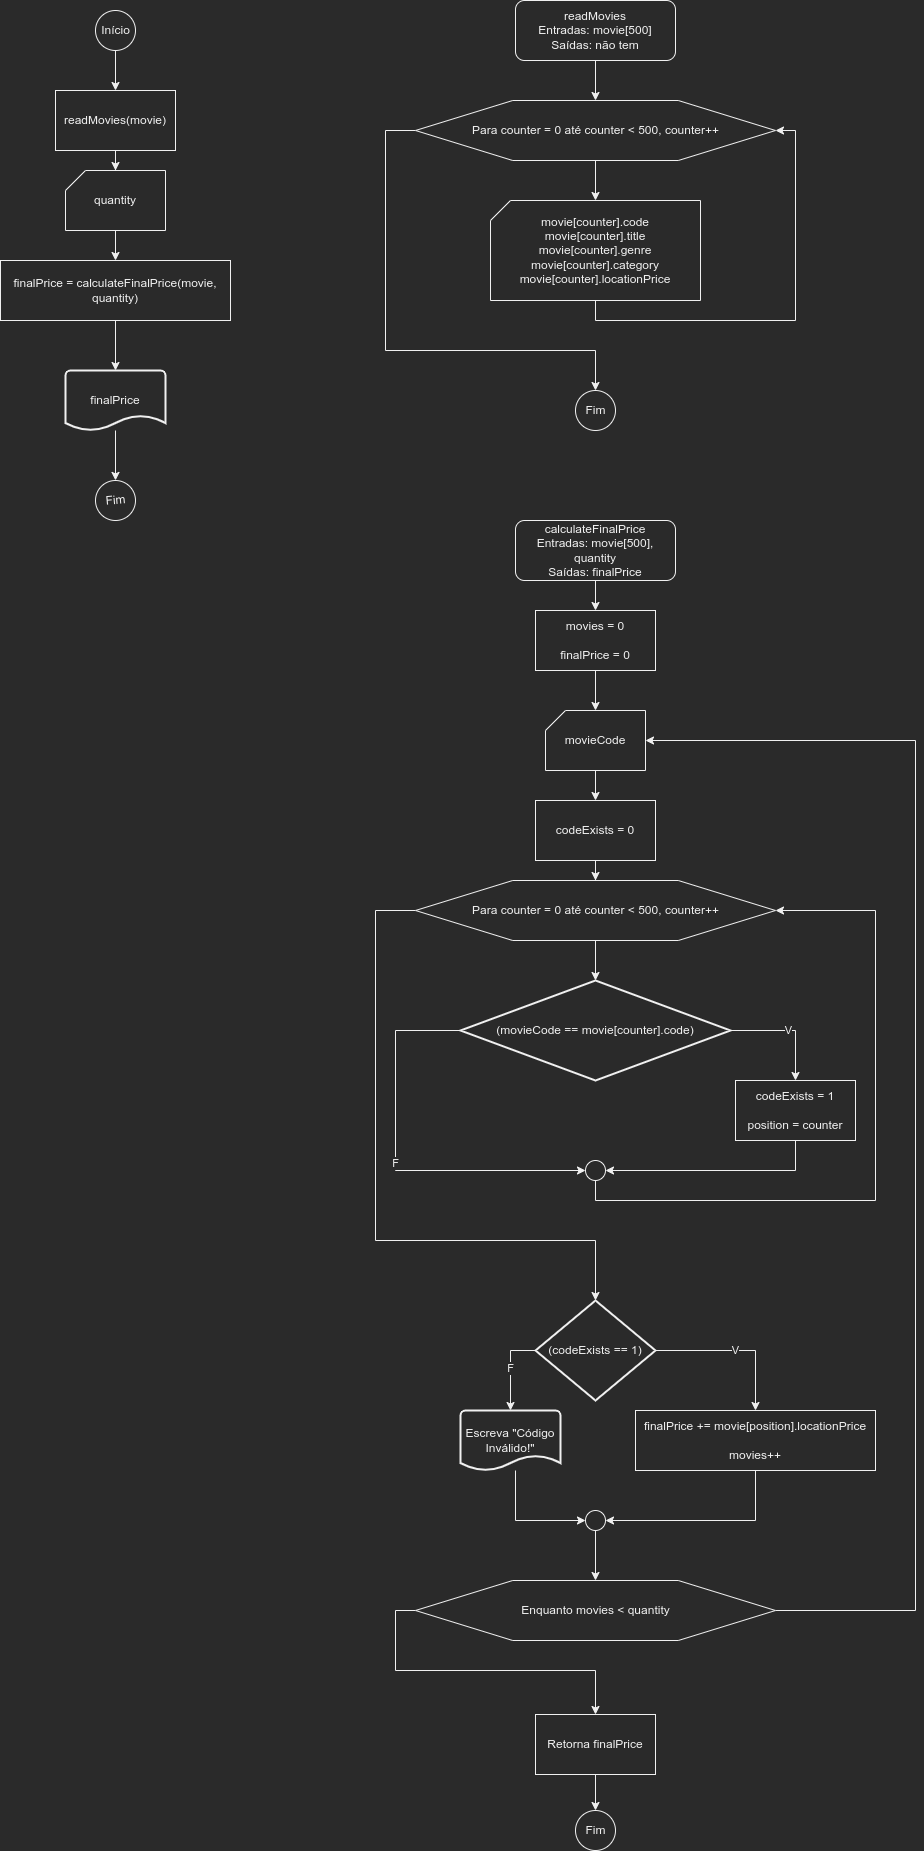

The diagram above was exported from draw.io. Its source (the exported page's mxGraphModel, read from the mxfile embedded in the PNG):
<mxGraphModel dx="906" dy="863" grid="1" gridSize="10" guides="1" tooltips="1" connect="1" arrows="1" fold="1" page="1" pageScale="1" pageWidth="827" pageHeight="1169" math="0" shadow="0">
  <root>
    <mxCell id="0" />
    <mxCell id="1" parent="0" />
    <mxCell id="jE9PcbZ5IrBib9LAFz-k-4" value="" style="edgeStyle=orthogonalEdgeStyle;rounded=0;orthogonalLoop=1;jettySize=auto;html=1;" edge="1" parent="1" source="jE9PcbZ5IrBib9LAFz-k-1" target="jE9PcbZ5IrBib9LAFz-k-2">
      <mxGeometry relative="1" as="geometry" />
    </mxCell>
    <mxCell id="jE9PcbZ5IrBib9LAFz-k-1" value="Início" style="verticalLabelPosition=middle;verticalAlign=middle;html=1;shape=mxgraph.flowchart.on-page_reference;labelPosition=center;align=center;" vertex="1" parent="1">
      <mxGeometry x="100" y="20" width="40" height="40" as="geometry" />
    </mxCell>
    <mxCell id="jE9PcbZ5IrBib9LAFz-k-20" value="" style="edgeStyle=orthogonalEdgeStyle;rounded=0;orthogonalLoop=1;jettySize=auto;html=1;" edge="1" parent="1" source="jE9PcbZ5IrBib9LAFz-k-2" target="jE9PcbZ5IrBib9LAFz-k-19">
      <mxGeometry relative="1" as="geometry" />
    </mxCell>
    <mxCell id="jE9PcbZ5IrBib9LAFz-k-2" value="readMovies(movie)" style="rounded=0;whiteSpace=wrap;html=1;" vertex="1" parent="1">
      <mxGeometry x="60" y="100" width="120" height="60" as="geometry" />
    </mxCell>
    <mxCell id="jE9PcbZ5IrBib9LAFz-k-8" value="" style="edgeStyle=orthogonalEdgeStyle;rounded=0;orthogonalLoop=1;jettySize=auto;html=1;" edge="1" parent="1" source="jE9PcbZ5IrBib9LAFz-k-3" target="jE9PcbZ5IrBib9LAFz-k-7">
      <mxGeometry relative="1" as="geometry" />
    </mxCell>
    <mxCell id="jE9PcbZ5IrBib9LAFz-k-3" value="finalPrice = calculateFinalPrice(movie, quantity)" style="rounded=0;whiteSpace=wrap;html=1;" vertex="1" parent="1">
      <mxGeometry x="5" y="270" width="230" height="60" as="geometry" />
    </mxCell>
    <mxCell id="jE9PcbZ5IrBib9LAFz-k-6" value="Fim" style="verticalLabelPosition=middle;verticalAlign=middle;html=1;shape=mxgraph.flowchart.on-page_reference;labelPosition=center;align=center;rotation=-5;" vertex="1" parent="1">
      <mxGeometry x="100" y="490" width="40" height="40" as="geometry" />
    </mxCell>
    <mxCell id="jE9PcbZ5IrBib9LAFz-k-9" value="" style="edgeStyle=orthogonalEdgeStyle;rounded=0;orthogonalLoop=1;jettySize=auto;html=1;" edge="1" parent="1" source="jE9PcbZ5IrBib9LAFz-k-7" target="jE9PcbZ5IrBib9LAFz-k-6">
      <mxGeometry relative="1" as="geometry" />
    </mxCell>
    <mxCell id="jE9PcbZ5IrBib9LAFz-k-7" value="finalPrice" style="strokeWidth=2;html=1;shape=mxgraph.flowchart.document2;whiteSpace=wrap;size=0.25;" vertex="1" parent="1">
      <mxGeometry x="70" y="380" width="100" height="60" as="geometry" />
    </mxCell>
    <mxCell id="jE9PcbZ5IrBib9LAFz-k-12" value="" style="edgeStyle=orthogonalEdgeStyle;rounded=0;orthogonalLoop=1;jettySize=auto;html=1;" edge="1" parent="1" source="jE9PcbZ5IrBib9LAFz-k-10" target="jE9PcbZ5IrBib9LAFz-k-11">
      <mxGeometry relative="1" as="geometry" />
    </mxCell>
    <mxCell id="jE9PcbZ5IrBib9LAFz-k-10" value="readMovies&lt;br&gt;Entradas: movie[500]&lt;br&gt;Saídas: não tem" style="rounded=1;whiteSpace=wrap;html=1;" vertex="1" parent="1">
      <mxGeometry x="520" y="10" width="160" height="60" as="geometry" />
    </mxCell>
    <mxCell id="jE9PcbZ5IrBib9LAFz-k-14" value="" style="edgeStyle=orthogonalEdgeStyle;rounded=0;orthogonalLoop=1;jettySize=auto;html=1;" edge="1" parent="1" source="jE9PcbZ5IrBib9LAFz-k-11" target="jE9PcbZ5IrBib9LAFz-k-13">
      <mxGeometry relative="1" as="geometry" />
    </mxCell>
    <mxCell id="jE9PcbZ5IrBib9LAFz-k-17" style="edgeStyle=orthogonalEdgeStyle;rounded=0;orthogonalLoop=1;jettySize=auto;html=1;entryX=0.5;entryY=0;entryDx=0;entryDy=0;entryPerimeter=0;" edge="1" parent="1" source="jE9PcbZ5IrBib9LAFz-k-11" target="jE9PcbZ5IrBib9LAFz-k-16">
      <mxGeometry relative="1" as="geometry">
        <Array as="points">
          <mxPoint x="390" y="140" />
          <mxPoint x="390" y="360" />
          <mxPoint x="600" y="360" />
        </Array>
      </mxGeometry>
    </mxCell>
    <mxCell id="jE9PcbZ5IrBib9LAFz-k-11" value="Para counter = 0 até counter &amp;lt; 500, counter++" style="verticalLabelPosition=middle;verticalAlign=middle;html=1;shape=hexagon;perimeter=hexagonPerimeter2;arcSize=6;size=0.27;labelPosition=center;align=center;" vertex="1" parent="1">
      <mxGeometry x="420" y="110" width="360" height="60" as="geometry" />
    </mxCell>
    <mxCell id="jE9PcbZ5IrBib9LAFz-k-15" style="edgeStyle=orthogonalEdgeStyle;rounded=0;orthogonalLoop=1;jettySize=auto;html=1;entryX=1;entryY=0.5;entryDx=0;entryDy=0;" edge="1" parent="1" source="jE9PcbZ5IrBib9LAFz-k-13" target="jE9PcbZ5IrBib9LAFz-k-11">
      <mxGeometry relative="1" as="geometry">
        <Array as="points">
          <mxPoint x="600" y="330" />
          <mxPoint x="800" y="330" />
          <mxPoint x="800" y="140" />
        </Array>
      </mxGeometry>
    </mxCell>
    <mxCell id="jE9PcbZ5IrBib9LAFz-k-13" value="movie[counter].code&lt;br&gt;movie[counter].title&lt;br&gt;movie[counter].genre&lt;br&gt;movie[counter].category&lt;br&gt;movie[counter].locationPrice" style="verticalLabelPosition=middle;verticalAlign=middle;html=1;shape=card;whiteSpace=wrap;size=20;arcSize=12;labelPosition=center;align=center;" vertex="1" parent="1">
      <mxGeometry x="495" y="210" width="210" height="100" as="geometry" />
    </mxCell>
    <mxCell id="jE9PcbZ5IrBib9LAFz-k-16" value="Fim" style="verticalLabelPosition=middle;verticalAlign=middle;html=1;shape=mxgraph.flowchart.on-page_reference;labelPosition=center;align=center;" vertex="1" parent="1">
      <mxGeometry x="580" y="400" width="40" height="40" as="geometry" />
    </mxCell>
    <mxCell id="jE9PcbZ5IrBib9LAFz-k-25" value="" style="edgeStyle=orthogonalEdgeStyle;rounded=0;orthogonalLoop=1;jettySize=auto;html=1;" edge="1" parent="1" source="jE9PcbZ5IrBib9LAFz-k-18" target="jE9PcbZ5IrBib9LAFz-k-24">
      <mxGeometry relative="1" as="geometry" />
    </mxCell>
    <mxCell id="jE9PcbZ5IrBib9LAFz-k-18" value="calculateFinalPrice&lt;br&gt;Entradas: movie[500], quantity&lt;br&gt;Saídas: finalPrice" style="rounded=1;whiteSpace=wrap;html=1;" vertex="1" parent="1">
      <mxGeometry x="520" y="530" width="160" height="60" as="geometry" />
    </mxCell>
    <mxCell id="jE9PcbZ5IrBib9LAFz-k-21" value="" style="edgeStyle=orthogonalEdgeStyle;rounded=0;orthogonalLoop=1;jettySize=auto;html=1;" edge="1" parent="1" source="jE9PcbZ5IrBib9LAFz-k-19" target="jE9PcbZ5IrBib9LAFz-k-3">
      <mxGeometry relative="1" as="geometry" />
    </mxCell>
    <mxCell id="jE9PcbZ5IrBib9LAFz-k-19" value="quantity" style="verticalLabelPosition=middle;verticalAlign=middle;html=1;shape=card;whiteSpace=wrap;size=20;arcSize=12;labelPosition=center;align=center;" vertex="1" parent="1">
      <mxGeometry x="70" y="180" width="100" height="60" as="geometry" />
    </mxCell>
    <mxCell id="jE9PcbZ5IrBib9LAFz-k-58" style="edgeStyle=orthogonalEdgeStyle;rounded=0;orthogonalLoop=1;jettySize=auto;html=1;entryX=1;entryY=0.5;entryDx=0;entryDy=0;entryPerimeter=0;" edge="1" parent="1" source="jE9PcbZ5IrBib9LAFz-k-22" target="jE9PcbZ5IrBib9LAFz-k-23">
      <mxGeometry relative="1" as="geometry">
        <Array as="points">
          <mxPoint x="920" y="1620" />
          <mxPoint x="920" y="750" />
        </Array>
      </mxGeometry>
    </mxCell>
    <mxCell id="jE9PcbZ5IrBib9LAFz-k-63" style="edgeStyle=orthogonalEdgeStyle;rounded=0;orthogonalLoop=1;jettySize=auto;html=1;" edge="1" parent="1" source="jE9PcbZ5IrBib9LAFz-k-22" target="jE9PcbZ5IrBib9LAFz-k-62">
      <mxGeometry relative="1" as="geometry">
        <Array as="points">
          <mxPoint x="400" y="1620" />
          <mxPoint x="400" y="1680" />
          <mxPoint x="600" y="1680" />
        </Array>
      </mxGeometry>
    </mxCell>
    <mxCell id="jE9PcbZ5IrBib9LAFz-k-22" value="Enquanto movies &amp;lt; quantity" style="verticalLabelPosition=middle;verticalAlign=middle;html=1;shape=hexagon;perimeter=hexagonPerimeter2;arcSize=6;size=0.27;labelPosition=center;align=center;" vertex="1" parent="1">
      <mxGeometry x="420" y="1590" width="360" height="60" as="geometry" />
    </mxCell>
    <mxCell id="jE9PcbZ5IrBib9LAFz-k-60" value="" style="edgeStyle=orthogonalEdgeStyle;rounded=0;orthogonalLoop=1;jettySize=auto;html=1;" edge="1" parent="1" source="jE9PcbZ5IrBib9LAFz-k-23" target="jE9PcbZ5IrBib9LAFz-k-59">
      <mxGeometry relative="1" as="geometry" />
    </mxCell>
    <mxCell id="jE9PcbZ5IrBib9LAFz-k-23" value="movieCode" style="verticalLabelPosition=middle;verticalAlign=middle;html=1;shape=card;whiteSpace=wrap;size=20;arcSize=12;labelPosition=center;align=center;" vertex="1" parent="1">
      <mxGeometry x="550" y="720" width="100" height="60" as="geometry" />
    </mxCell>
    <mxCell id="jE9PcbZ5IrBib9LAFz-k-26" value="" style="edgeStyle=orthogonalEdgeStyle;rounded=0;orthogonalLoop=1;jettySize=auto;html=1;" edge="1" parent="1" source="jE9PcbZ5IrBib9LAFz-k-24" target="jE9PcbZ5IrBib9LAFz-k-23">
      <mxGeometry relative="1" as="geometry" />
    </mxCell>
    <mxCell id="jE9PcbZ5IrBib9LAFz-k-24" value="movies = 0&lt;br&gt;&lt;br&gt;finalPrice = 0" style="rounded=0;whiteSpace=wrap;html=1;" vertex="1" parent="1">
      <mxGeometry x="540" y="620" width="120" height="60" as="geometry" />
    </mxCell>
    <mxCell id="jE9PcbZ5IrBib9LAFz-k-42" value="V" style="edgeStyle=orthogonalEdgeStyle;rounded=0;orthogonalLoop=1;jettySize=auto;html=1;entryX=0.5;entryY=0;entryDx=0;entryDy=0;" edge="1" parent="1" source="jE9PcbZ5IrBib9LAFz-k-28" target="jE9PcbZ5IrBib9LAFz-k-40">
      <mxGeometry relative="1" as="geometry" />
    </mxCell>
    <mxCell id="jE9PcbZ5IrBib9LAFz-k-44" value="F" style="edgeStyle=orthogonalEdgeStyle;rounded=0;orthogonalLoop=1;jettySize=auto;html=1;entryX=0;entryY=0.5;entryDx=0;entryDy=0;entryPerimeter=0;" edge="1" parent="1" source="jE9PcbZ5IrBib9LAFz-k-28" target="jE9PcbZ5IrBib9LAFz-k-43">
      <mxGeometry relative="1" as="geometry">
        <Array as="points">
          <mxPoint x="400" y="1040" />
          <mxPoint x="400" y="1180" />
        </Array>
      </mxGeometry>
    </mxCell>
    <mxCell id="jE9PcbZ5IrBib9LAFz-k-28" value="(movieCode == movie[counter].code)" style="strokeWidth=2;html=1;shape=mxgraph.flowchart.decision;whiteSpace=wrap;" vertex="1" parent="1">
      <mxGeometry x="465" y="990" width="270" height="100" as="geometry" />
    </mxCell>
    <mxCell id="jE9PcbZ5IrBib9LAFz-k-34" value="" style="edgeStyle=orthogonalEdgeStyle;rounded=0;orthogonalLoop=1;jettySize=auto;html=1;" edge="1" parent="1" source="jE9PcbZ5IrBib9LAFz-k-29" target="jE9PcbZ5IrBib9LAFz-k-28">
      <mxGeometry relative="1" as="geometry" />
    </mxCell>
    <mxCell id="jE9PcbZ5IrBib9LAFz-k-48" style="edgeStyle=orthogonalEdgeStyle;rounded=0;orthogonalLoop=1;jettySize=auto;html=1;entryX=0.5;entryY=0;entryDx=0;entryDy=0;entryPerimeter=0;" edge="1" parent="1" source="jE9PcbZ5IrBib9LAFz-k-29" target="jE9PcbZ5IrBib9LAFz-k-47">
      <mxGeometry relative="1" as="geometry">
        <Array as="points">
          <mxPoint x="380" y="920" />
          <mxPoint x="380" y="1250" />
          <mxPoint x="600" y="1250" />
        </Array>
      </mxGeometry>
    </mxCell>
    <mxCell id="jE9PcbZ5IrBib9LAFz-k-29" value="Para counter = 0 até counter &amp;lt; 500, counter++" style="verticalLabelPosition=middle;verticalAlign=middle;html=1;shape=hexagon;perimeter=hexagonPerimeter2;arcSize=6;size=0.27;labelPosition=center;align=center;" vertex="1" parent="1">
      <mxGeometry x="420" y="890" width="360" height="60" as="geometry" />
    </mxCell>
    <mxCell id="jE9PcbZ5IrBib9LAFz-k-45" style="edgeStyle=orthogonalEdgeStyle;rounded=0;orthogonalLoop=1;jettySize=auto;html=1;entryX=1;entryY=0.5;entryDx=0;entryDy=0;entryPerimeter=0;" edge="1" parent="1" source="jE9PcbZ5IrBib9LAFz-k-40" target="jE9PcbZ5IrBib9LAFz-k-43">
      <mxGeometry relative="1" as="geometry">
        <Array as="points">
          <mxPoint x="800" y="1180" />
        </Array>
      </mxGeometry>
    </mxCell>
    <mxCell id="jE9PcbZ5IrBib9LAFz-k-40" value="codeExists = 1&lt;br&gt;&lt;br&gt;position = counter" style="rounded=0;whiteSpace=wrap;html=1;" vertex="1" parent="1">
      <mxGeometry x="740" y="1090" width="120" height="60" as="geometry" />
    </mxCell>
    <mxCell id="jE9PcbZ5IrBib9LAFz-k-46" style="edgeStyle=orthogonalEdgeStyle;rounded=0;orthogonalLoop=1;jettySize=auto;html=1;entryX=1;entryY=0.5;entryDx=0;entryDy=0;" edge="1" parent="1" source="jE9PcbZ5IrBib9LAFz-k-43" target="jE9PcbZ5IrBib9LAFz-k-29">
      <mxGeometry relative="1" as="geometry">
        <Array as="points">
          <mxPoint x="600" y="1210" />
          <mxPoint x="880" y="1210" />
          <mxPoint x="880" y="920" />
        </Array>
      </mxGeometry>
    </mxCell>
    <mxCell id="jE9PcbZ5IrBib9LAFz-k-43" value="" style="verticalLabelPosition=bottom;verticalAlign=top;html=1;shape=mxgraph.flowchart.on-page_reference;" vertex="1" parent="1">
      <mxGeometry x="590" y="1170" width="20" height="20" as="geometry" />
    </mxCell>
    <mxCell id="jE9PcbZ5IrBib9LAFz-k-50" value="V" style="edgeStyle=orthogonalEdgeStyle;rounded=0;orthogonalLoop=1;jettySize=auto;html=1;" edge="1" parent="1" source="jE9PcbZ5IrBib9LAFz-k-47" target="jE9PcbZ5IrBib9LAFz-k-49">
      <mxGeometry relative="1" as="geometry">
        <Array as="points">
          <mxPoint x="760" y="1360" />
        </Array>
      </mxGeometry>
    </mxCell>
    <mxCell id="jE9PcbZ5IrBib9LAFz-k-53" value="F" style="edgeStyle=orthogonalEdgeStyle;rounded=0;orthogonalLoop=1;jettySize=auto;html=1;entryX=0.5;entryY=0;entryDx=0;entryDy=0;entryPerimeter=0;" edge="1" parent="1" source="jE9PcbZ5IrBib9LAFz-k-47" target="jE9PcbZ5IrBib9LAFz-k-52">
      <mxGeometry relative="1" as="geometry">
        <Array as="points">
          <mxPoint x="515" y="1360" />
        </Array>
      </mxGeometry>
    </mxCell>
    <mxCell id="jE9PcbZ5IrBib9LAFz-k-47" value="(codeExists == 1)" style="strokeWidth=2;html=1;shape=mxgraph.flowchart.decision;whiteSpace=wrap;" vertex="1" parent="1">
      <mxGeometry x="540" y="1310" width="120" height="100" as="geometry" />
    </mxCell>
    <mxCell id="jE9PcbZ5IrBib9LAFz-k-55" style="edgeStyle=orthogonalEdgeStyle;rounded=0;orthogonalLoop=1;jettySize=auto;html=1;entryX=1;entryY=0.5;entryDx=0;entryDy=0;entryPerimeter=0;" edge="1" parent="1" source="jE9PcbZ5IrBib9LAFz-k-49" target="jE9PcbZ5IrBib9LAFz-k-54">
      <mxGeometry relative="1" as="geometry">
        <Array as="points">
          <mxPoint x="760" y="1530" />
        </Array>
      </mxGeometry>
    </mxCell>
    <mxCell id="jE9PcbZ5IrBib9LAFz-k-49" value="finalPrice += movie[position].locationPrice&lt;br&gt;&lt;br&gt;movies++" style="rounded=0;whiteSpace=wrap;html=1;" vertex="1" parent="1">
      <mxGeometry x="640" y="1420" width="240" height="60" as="geometry" />
    </mxCell>
    <mxCell id="jE9PcbZ5IrBib9LAFz-k-56" style="edgeStyle=orthogonalEdgeStyle;rounded=0;orthogonalLoop=1;jettySize=auto;html=1;entryX=0;entryY=0.5;entryDx=0;entryDy=0;entryPerimeter=0;" edge="1" parent="1" source="jE9PcbZ5IrBib9LAFz-k-52" target="jE9PcbZ5IrBib9LAFz-k-54">
      <mxGeometry relative="1" as="geometry">
        <Array as="points">
          <mxPoint x="520" y="1530" />
        </Array>
      </mxGeometry>
    </mxCell>
    <mxCell id="jE9PcbZ5IrBib9LAFz-k-52" value="Escreva &quot;Código Inválido!&quot;" style="strokeWidth=2;html=1;shape=mxgraph.flowchart.document2;whiteSpace=wrap;size=0.25;" vertex="1" parent="1">
      <mxGeometry x="465" y="1420" width="100" height="60" as="geometry" />
    </mxCell>
    <mxCell id="jE9PcbZ5IrBib9LAFz-k-57" value="" style="edgeStyle=orthogonalEdgeStyle;rounded=0;orthogonalLoop=1;jettySize=auto;html=1;" edge="1" parent="1" source="jE9PcbZ5IrBib9LAFz-k-54" target="jE9PcbZ5IrBib9LAFz-k-22">
      <mxGeometry relative="1" as="geometry" />
    </mxCell>
    <mxCell id="jE9PcbZ5IrBib9LAFz-k-54" value="" style="verticalLabelPosition=bottom;verticalAlign=top;html=1;shape=mxgraph.flowchart.on-page_reference;" vertex="1" parent="1">
      <mxGeometry x="590" y="1520" width="20" height="20" as="geometry" />
    </mxCell>
    <mxCell id="jE9PcbZ5IrBib9LAFz-k-61" value="" style="edgeStyle=orthogonalEdgeStyle;rounded=0;orthogonalLoop=1;jettySize=auto;html=1;" edge="1" parent="1" source="jE9PcbZ5IrBib9LAFz-k-59" target="jE9PcbZ5IrBib9LAFz-k-29">
      <mxGeometry relative="1" as="geometry" />
    </mxCell>
    <mxCell id="jE9PcbZ5IrBib9LAFz-k-59" value="codeExists = 0" style="rounded=0;whiteSpace=wrap;html=1;" vertex="1" parent="1">
      <mxGeometry x="540" y="810" width="120" height="60" as="geometry" />
    </mxCell>
    <mxCell id="jE9PcbZ5IrBib9LAFz-k-65" value="" style="edgeStyle=orthogonalEdgeStyle;rounded=0;orthogonalLoop=1;jettySize=auto;html=1;" edge="1" parent="1" source="jE9PcbZ5IrBib9LAFz-k-62" target="jE9PcbZ5IrBib9LAFz-k-64">
      <mxGeometry relative="1" as="geometry" />
    </mxCell>
    <mxCell id="jE9PcbZ5IrBib9LAFz-k-62" value="Retorna finalPrice" style="rounded=0;whiteSpace=wrap;html=1;" vertex="1" parent="1">
      <mxGeometry x="540" y="1724" width="120" height="60" as="geometry" />
    </mxCell>
    <mxCell id="jE9PcbZ5IrBib9LAFz-k-64" value="Fim" style="verticalLabelPosition=middle;verticalAlign=middle;html=1;shape=mxgraph.flowchart.on-page_reference;labelPosition=center;align=center;" vertex="1" parent="1">
      <mxGeometry x="580" y="1820" width="40" height="40" as="geometry" />
    </mxCell>
  </root>
</mxGraphModel>